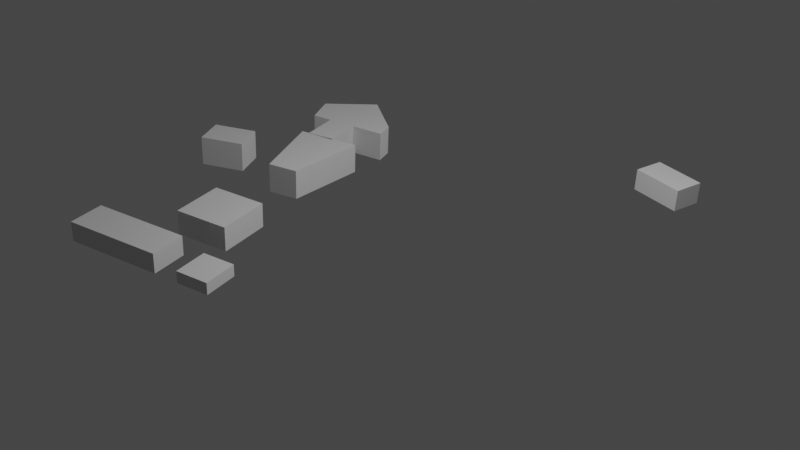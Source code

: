 # Source: map_FHNW.blend  (saved by Blender 2.93.21; exported with 4.5.12 LTS)
import bpy
from mathutils import Matrix  # noqa: F401  (used for matrix-valued properties, if any)

bpy.ops.wm.read_factory_settings(use_empty=True)
scene = bpy.context.scene
scene.name = 'Scene'

# ---- collections
col_collection = bpy.data.collections.new('Collection'); scene.collection.children.link(col_collection)
col_buildings_fhnw_svg = bpy.data.collections.new('buildings_FHNW.svg'); scene.collection.children.link(col_buildings_fhnw_svg)

# ---- materials (node trees are filled in below, after node groups)
mat_svgmat = bpy.data.materials.new('SVGMat')
mat_svgmat.use_transparent_shadow = False
mat_svgmat.diffuse_color = (0.6939, 0.6939, 0.6939, 1.0)
mat_svgmat_001 = bpy.data.materials.new('SVGMat.001')
mat_svgmat_001.use_transparent_shadow = False
mat_svgmat_001.diffuse_color = (0.6939, 0.6939, 0.6939, 1.0)
mat_svgmat_002 = bpy.data.materials.new('SVGMat.002')
mat_svgmat_002.use_transparent_shadow = False
mat_svgmat_002.diffuse_color = (0.6939, 0.6939, 0.6939, 1.0)
mat_svgmat_003 = bpy.data.materials.new('SVGMat.003')
mat_svgmat_003.use_transparent_shadow = False
mat_svgmat_003.diffuse_color = (0.6939, 0.6939, 0.6939, 1.0)
mat_svgmat_004 = bpy.data.materials.new('SVGMat.004')
mat_svgmat_004.use_transparent_shadow = False
mat_svgmat_004.diffuse_color = (0.6939, 0.6939, 0.6939, 1.0)
mat_svgmat_005 = bpy.data.materials.new('SVGMat.005')
mat_svgmat_005.use_transparent_shadow = False
mat_svgmat_005.diffuse_color = (0.6939, 0.6939, 0.6939, 1.0)
mat_svgmat_012 = bpy.data.materials.new('SVGMat.012')
mat_svgmat_012.use_transparent_shadow = False
mat_svgmat_012.diffuse_color = (0.6939, 0.6939, 0.6939, 1.0)

# ---- material node trees

# ---- world
world_world = bpy.data.worlds.new('World'); scene.world = world_world
world_world.use_nodes = True; world_world.node_tree.nodes.clear()
_N = world_world.node_tree.nodes; _L = world_world.node_tree.links
n0 = _N.new('ShaderNodeOutputWorld'); n0.name = 'World Output'; n0.location = (300, 300)
n1 = _N.new('ShaderNodeBackground'); n1.name = 'Background'; n1.location = (10, 300)
n1.inputs[0].default_value = (0.05088, 0.05088, 0.05088, 1.0)
_L.new(n1.outputs[0], n0.inputs[0])
n0.is_active_output = True
world_world.color = (0.05088, 0.05088, 0.05088)
world_world.use_sun_shadow = False
world_world.sun_shadow_jitter_overblur = 0.0

# ---- cameras
cam_camera = bpy.data.cameras.new('Camera')
cam_camera.clip_end = 100.0
cam_camera.ortho_scale = 7.314

# ---- lights
light_light = bpy.data.lights.new('Light', 'POINT')
light_light.transmission_factor = 0.0
light_light.energy = 1000.0
light_light.shadow_soft_size = 0.1
light_light.shadow_maximum_resolution = 0.006
light_light.use_absolute_resolution = True

# ---- meshes
me_curve = bpy.data.meshes.new('Curve')
me_curve.from_pydata([(0.0, 0.08044, 0.0), (0.01464, 0.09154, 0.0), (0.02286, 0.0807, 0.0), (0.008222, 0.0696, 0.0), (0.0, 0.08044, 0.4757), (0.01464, 0.09154, 0.4757), (0.02286, 0.0807, 0.4757), (0.008222, 0.0696, 0.4757)], [], [(0, 1, 2), (0, 2, 3), (4, 6, 5), (4, 7, 6), (3, 2, 6, 7), (2, 1, 5, 6), (1, 0, 4, 5), (0, 3, 7, 4)])
_uv = me_curve.uv_layers.new(name='UVMap')
_uv.uv.foreach_set('vector', [0.0, 0.0, 0.3333, 0.0, 0.6667, 0.0, 0.0, 0.0, 0.6667, 0.0, 1.0, 0.0, 0.0, 0.0, 0.6667, 0.0, 0.3333, 0.0, 0.0, 0.0, 1.0, 0.0, 0.6667, 0.0, 1.0, 0.0, 0.6667, 0.0, 0.6667, 0.0, 1.0, 0.0, 0.6667, 0.0, 0.3333, 0.0, 0.3333, 0.0, 0.6667, 0.0, 0.3333, 0.0, 0.0, 0.0, 0.0, 0.0, 0.3333, 0.0, 0.0, 0.0, 1.0, 0.0, 1.0, 0.0, 0.0, 0.0])
me_curve.materials.append(mat_svgmat)
me_curve.use_remesh_fix_poles = True
me_curve.use_remesh_preserve_attributes = False
me_curve.update()
me_curve_001 = bpy.data.meshes.new('Curve.001')
me_curve_001.from_pydata([(0.04798, 0.05612, 0.0), (0.06864, 0.06506, 0.0), (0.07758, 0.04441, 0.0), (0.05692, 0.03547, 0.0), (0.04798, 0.05612, 0.3879), (0.06864, 0.06506, 0.3879), (0.07758, 0.04441, 0.3879), (0.05692, 0.03547, 0.3879)], [], [(0, 1, 2), (3, 0, 2), (4, 6, 5), (7, 6, 4), (2, 1, 5, 6), (1, 0, 4, 5), (0, 3, 7, 4), (3, 2, 6, 7)])
_uv = me_curve_001.uv_layers.new(name='UVMap')
_uv.uv.foreach_set('vector', [0.0, 0.0, 0.3333, 0.0, 0.6667, 0.0, 1.0, 0.0, 0.0, 0.0, 0.6667, 0.0, 0.0, 0.0, 0.6667, 0.0, 0.3333, 0.0, 1.0, 0.0, 0.6667, 0.0, 0.0, 0.0, 0.6667, 0.0, 0.3333, 0.0, 0.3333, 0.0, 0.6667, 0.0, 0.3333, 0.0, 0.0, 0.0, 0.0, 0.0, 0.3333, 0.0, 0.0, 0.0, 1.0, 0.0, 1.0, 0.0, 0.0, 0.0, 1.0, 0.0, 0.6667, 0.0, 0.6667, 0.0, 1.0, 0.0])
me_curve_001.materials.append(mat_svgmat_001)
me_curve_001.use_remesh_fix_poles = True
me_curve_001.use_remesh_preserve_attributes = False
me_curve_001.update()
me_curve_002 = bpy.data.meshes.new('Curve.002')
me_curve_002.from_pydata([(0.08185, 0.03367, 0.0), (0.09441, 0.0391, 0.0), (0.1003, 0.02555, 0.0), (0.08771, 0.02012, 0.0), (0.08185, 0.03367, 0.1891), (0.09441, 0.0391, 0.1891), (0.1003, 0.02555, 0.1891), (0.08771, 0.02012, 0.1891)], [], [(0, 1, 2), (3, 0, 2), (4, 6, 5), (7, 6, 4), (0, 3, 7, 4), (3, 2, 6, 7), (2, 1, 5, 6), (1, 0, 4, 5)])
_uv = me_curve_002.uv_layers.new(name='UVMap')
_uv.uv.foreach_set('vector', [0.0, 0.0, 0.3333, 0.0, 0.6667, 0.0, 1.0, 0.0, 0.0, 0.0, 0.6667, 0.0, 0.0, 0.0, 0.6667, 0.0, 0.3333, 0.0, 1.0, 0.0, 0.6667, 0.0, 0.0, 0.0, 0.0, 0.0, 1.0, 0.0, 1.0, 0.0, 0.0, 0.0, 1.0, 0.0, 0.6667, 0.0, 0.6667, 0.0, 1.0, 0.0, 0.6667, 0.0, 0.3333, 0.0, 0.3333, 0.0, 0.6667, 0.0, 0.3333, 0.0, 0.0, 0.0, 0.0, 0.0, 0.3333, 0.0])
me_curve_002.materials.append(mat_svgmat_002)
me_curve_002.use_remesh_fix_poles = True
me_curve_002.use_remesh_preserve_attributes = False
me_curve_002.update()
me_curve_003 = bpy.data.meshes.new('Curve.003')
me_curve_003.from_pydata([(0.03499, 0.01425, 0.0), (0.07183, 0.03019, 0.0), (0.07793, 0.01609, 0.0), (0.04109, 0.0001497, 0.0), (0.03499, 0.01425, 0.3153), (0.07183, 0.03019, 0.3153), (0.07793, 0.01609, 0.3153), (0.04109, 0.0001497, 0.3153)], [], [(0, 1, 2), (0, 2, 3), (4, 6, 5), (4, 7, 6), (3, 2, 6, 7), (2, 1, 5, 6), (1, 0, 4, 5), (0, 3, 7, 4)])
_uv = me_curve_003.uv_layers.new(name='UVMap')
_uv.uv.foreach_set('vector', [0.0, 0.0, 0.3333, 0.0, 0.6667, 0.0, 0.0, 0.0, 0.6667, 0.0, 1.0, 0.0, 0.0, 0.0, 0.6667, 0.0, 0.3333, 0.0, 0.0, 0.0, 1.0, 0.0, 0.6667, 0.0, 1.0, 0.0, 0.6667, 0.0, 0.6667, 0.0, 1.0, 0.0, 0.6667, 0.0, 0.3333, 0.0, 0.3333, 0.0, 0.6667, 0.0, 0.3333, 0.0, 0.0, 0.0, 0.0, 0.0, 0.3333, 0.0, 0.0, 0.0, 1.0, 0.0, 1.0, 0.0, 0.0, 0.0])
me_curve_003.materials.append(mat_svgmat_003)
me_curve_003.use_remesh_fix_poles = True
me_curve_003.use_remesh_preserve_attributes = False
me_curve_003.update()
me_curve_004 = bpy.data.meshes.new('Curve.004')
me_curve_004.from_pydata([(0.02949, 0.1112, 0.0), (0.02493, 0.1088, 0.0), (0.04487, 0.08141, 0.0), (0.05588, 0.08733, 0.0), (0.04806, 0.1206, 0.0), (0.03922, 0.1161, 0.0), (0.03078, 0.1118, 0.4757), (0.03078, 0.1118, 0.0), (0.02949, 0.1112, 0.4757), (0.02493, 0.1088, 0.4757), (0.04487, 0.08141, 0.4757), (0.05588, 0.08733, 0.4757), (0.04806, 0.1206, 0.4757), (0.03922, 0.1161, 0.4757), (0.01778, 0.1521, 0.0), (0.004939, 0.1326, 0.0), (0.01341, 0.1218, 0.0), (0.02103, 0.1253, 0.0), (0.03161, 0.1301, 0.0), (0.0443, 0.1359, 0.0), (0.04036, 0.1428, 0.0), (0.01778, 0.1521, 0.4757), (0.004939, 0.1326, 0.4757), (0.01341, 0.1218, 0.4757), (0.02103, 0.1253, 0.4757), (0.03161, 0.1301, 0.4757), (0.0443, 0.1359, 0.4757), (0.04036, 0.1428, 0.4757), (0.02103, 0.1253, 0.09513), (0.03161, 0.1301, 0.09513), (0.02784, 0.1102, 0.4757), (0.03843, 0.115, 0.4757), (0.02784, 0.1102, 0.09513), (0.03843, 0.115, 0.09513)], [], [(5, 4, 3), (5, 3, 7), (1, 0, 3), (2, 1, 3), (13, 11, 12), (6, 11, 13), (8, 11, 6), (9, 11, 8), (10, 11, 9), (1, 2, 10, 9), (3, 0, 7), (0, 1, 9, 8), (13, 5, 7, 0, 8, 6), (3, 4, 12, 11), (4, 5, 13, 12), (2, 3, 11, 10), (15, 14, 20), (15, 20, 19), (15, 19, 18), (16, 15, 17), (17, 15, 18), (28, 29, 33, 32), (22, 27, 21), (22, 26, 27), (22, 25, 26), (23, 24, 22), (24, 25, 22), (14, 15, 22, 21), (15, 16, 23, 22), (19, 20, 27, 26), (16, 17, 28, 24, 23), (20, 14, 21, 27), (18, 19, 26, 25, 29), (17, 18, 29, 28), (32, 33, 31, 30), (24, 28, 32, 30), (25, 24, 30, 31), (29, 25, 31, 33)])
me_curve_004.polygons.foreach_set('material_index', [0, 0, 0, 0, 0, 0, 0, 0, 0, 0, 0, 0, 0, 0, 0, 0, 1, 1, 1, 1, 1, 1, 1, 1, 1, 1, 1, 1, 1, 1, 1, 1, 1, 1, 1, 1, 1, 1])
_uv = me_curve_004.uv_layers.new(name='UVMap')
_uv.uv.foreach_set('vector', [1.0, 0.0, 0.8571, 0.0, 0.7143, 0.0, 1.0, 0.0, 0.7143, 0.0, 0.2256, 0.0, 0.4286, 0.0, 0.2857, 0.0, 0.7143, 0.0, 0.5714, 0.0, 0.4286, 0.0, 0.7143, 0.0, 1.0, 0.0, 0.7143, 0.0, 0.8571, 0.0, 0.2256, 0.0, 0.7143, 0.0, 1.0, 0.0, 0.2857, 0.0, 0.7143, 0.0, 0.2256, 0.0, 0.4286, 0.0, 0.7143, 0.0, 0.2857, 0.0, 0.5714, 0.0, 0.7143, 0.0, 0.4286, 0.0, 0.4286, 0.0, 0.5714, 0.0, 0.5714, 0.0, 0.4286, 0.0, 0.7143, 0.0, 0.2857, 0.0, 0.2256, 0.0, 0.2857, 0.0, 0.4286, 0.0, 0.4286, 0.0, 0.2857, 0.0, 1.0, 0.0, 1.0, 0.0, 0.2256, 0.0, 0.2857, 0.0, 0.2857, 0.0, 0.2256, 0.0, 0.7143, 0.0, 0.8571, 0.0, 0.8571, 0.0, 0.7143, 0.0, 0.8571, 0.0, 1.0, 0.0, 1.0, 0.0, 0.8571, 0.0, 0.5714, 0.0, 0.7143, 0.0, 0.7143, 0.0, 0.5714, 0.0, 0.125, 0.0, 0.0, 0.0, 1.0, 0.0, 0.125, 0.0, 1.0, 0.0, 0.875, 0.0, 0.125, 0.0, 0.875, 0.0, 0.75, 0.0, 0.25, 0.0, 0.125, 0.0, 0.375, 0.0, 0.375, 0.0, 0.125, 0.0, 0.75, 0.0, 0.375, 0.0, 0.75, 0.0, 0.75, 0.0, 0.375, 0.0, 0.125, 0.0, 1.0, 0.0, 0.0, 0.0, 0.125, 0.0, 0.875, 0.0, 1.0, 0.0, 0.125, 0.0, 0.75, 0.0, 0.875, 0.0, 0.25, 0.0, 0.375, 0.0, 0.125, 0.0, 0.375, 0.0, 0.75, 0.0, 0.125, 0.0, 0.0, 0.0, 0.125, 0.0, 0.125, 0.0, 0.0, 0.0, 0.125, 0.0, 0.25, 0.0, 0.25, 0.0, 0.125, 0.0, 0.875, 0.0, 1.0, 0.0, 1.0, 0.0, 0.875, 0.0, 0.25, 0.0, 0.375, 0.0, 0.375, 0.0, 0.375, 0.0, 0.25, 0.0, 1.0, 0.0, 0.0, 0.0, 0.0, 0.0, 1.0, 0.0, 0.75, 0.0, 0.875, 0.0, 0.875, 0.0, 0.75, 0.0, 0.75, 0.0, 0.375, 0.0, 0.75, 0.0, 0.75, 0.0, 0.375, 0.0, 0.375, 0.0, 0.75, 0.0, 0.75, 0.0, 0.375, 0.0, 0.375, 0.0, 0.375, 0.0, 0.375, 0.0, 0.375, 0.0, 0.75, 0.0, 0.375, 0.0, 0.375, 0.0, 0.75, 0.0, 0.75, 0.0, 0.75, 0.0, 0.75, 0.0, 0.75, 0.0])
me_curve_004.materials.append(mat_svgmat_004)
me_curve_004.materials.append(mat_svgmat_005)
me_curve_004.use_remesh_fix_poles = True
me_curve_004.use_remesh_preserve_attributes = False
me_curve_004.update()
me_curve_012 = bpy.data.meshes.new('Curve.012')
me_curve_012.from_pydata([(0.1228, 0.226, 0.0), (0.1442, 0.226, 0.0), (0.1442, 0.2133, 0.0), (0.1228, 0.2133, 0.0), (0.1228, 0.226, 0.3517), (0.1442, 0.226, 0.3517), (0.1442, 0.2133, 0.3517), (0.1228, 0.2133, 0.3517)], [], [(3, 0, 1), (3, 1, 2), (7, 5, 4), (7, 6, 5), (2, 1, 5, 6), (1, 0, 4, 5), (0, 3, 7, 4), (3, 2, 6, 7)])
_uv = me_curve_012.uv_layers.new(name='UVMap')
_uv.uv.foreach_set('vector', [1.0, 0.0, 0.0, 0.0, 0.3333, 0.0, 1.0, 0.0, 0.3333, 0.0, 0.6667, 0.0, 1.0, 0.0, 0.3333, 0.0, 0.0, 0.0, 1.0, 0.0, 0.6667, 0.0, 0.3333, 0.0, 0.6667, 0.0, 0.3333, 0.0, 0.3333, 0.0, 0.6667, 0.0, 0.3333, 0.0, 0.0, 0.0, 0.0, 0.0, 0.3333, 0.0, 0.0, 0.0, 1.0, 0.0, 1.0, 0.0, 0.0, 0.0, 1.0, 0.0, 0.6667, 0.0, 0.6667, 0.0, 1.0, 0.0])
me_curve_012.materials.append(mat_svgmat_012)
me_curve_012.use_remesh_fix_poles = True
me_curve_012.use_remesh_preserve_attributes = False
me_curve_012.update()

# ---- objects
ob_light = bpy.data.objects.new('Light', light_light)
ob_camera = bpy.data.objects.new('Camera', cam_camera)
ob_empty = bpy.data.objects.new('Empty', None)
ob_curve = bpy.data.objects.new('Curve', me_curve)
ob_curve_001 = bpy.data.objects.new('Curve.001', me_curve_001)
ob_curve_002 = bpy.data.objects.new('Curve.002', me_curve_002)
ob_curve_003 = bpy.data.objects.new('Curve.003', me_curve_003)
ob_curve_004 = bpy.data.objects.new('Curve.004', me_curve_004)
ob_curve_011 = bpy.data.objects.new('Curve.011', me_curve_012)

# ---- transforms, parenting, visibility, modifiers, constraints
ob_light.location = (4.076, 1.005, 5.904)
ob_light.rotation_euler = (0.6503, 0.05522, 1.866)
ob_light.lock_rotations_4d = False
ob_light.empty_display_type = 'ARROWS'
ob_light.color = (0.0, 0.0, 0.0, 0.0)
ob_light.lineart.crease_threshold = 0.0
ob_camera.location = (12.52, -7.891, 8.141)
ob_camera.rotation_euler = (1.053, -0.03319, 0.9584)
ob_camera.lock_rotations_4d = False
ob_camera.empty_display_type = 'ARROWS'
ob_camera.color = (0.0, 0.0, 0.0, 0.0)
ob_camera.display_type = 'WIRE'
ob_camera.lineart.crease_threshold = 0.0
ob_empty.location = (-2.427, 2.98, 0.0)
ob_empty.empty_display_type = 'IMAGE'
ob_empty.empty_display_size = 10.91
ob_empty.empty_image_offset = (-0.2291, -0.7709)
ob_curve.location = (-2.656, -3.664, -2.98e-08)
ob_curve.scale = (38.07, 38.07, 1.0)
ob_curve_001.location = (-2.656, -3.664, -2.98e-08)
ob_curve_001.scale = (38.07, 38.07, 1.0)
ob_curve_002.location = (-2.656, -3.664, -2.98e-08)
ob_curve_002.scale = (38.07, 38.07, 1.0)
ob_curve_003.location = (-2.656, -3.664, -2.98e-08)
ob_curve_003.scale = (38.07, 38.07, 1.0)
ob_curve_004.location = (-2.656, -3.664, -2.98e-08)
ob_curve_004.scale = (38.07, 38.07, 1.0)
ob_curve_011.location = (-2.883, -4.085, 0.0)
ob_curve_011.scale = (39.77, 39.77, 1.0)

# ---- collection membership
col_collection.objects.link(ob_light)
col_collection.objects.link(ob_camera)
col_collection.objects.link(ob_empty)
col_buildings_fhnw_svg.objects.link(ob_curve)
col_buildings_fhnw_svg.objects.link(ob_curve_001)
col_buildings_fhnw_svg.objects.link(ob_curve_002)
col_buildings_fhnw_svg.objects.link(ob_curve_003)
col_buildings_fhnw_svg.objects.link(ob_curve_004)
col_buildings_fhnw_svg.objects.link(ob_curve_011)

# ---- scene / render settings (as saved in the file)
scene.camera = ob_camera
scene.frame_start = 1; scene.frame_end = 250; scene.frame_set(1)
scene.render.engine = 'BLENDER_EEVEE_NEXT'
scene.cycles.use_denoising = False
scene.cycles.samples = 128
scene.cycles.sampling_pattern = 'TABULATED_SOBOL'
scene.cycles.use_adaptive_sampling = False
scene.cycles.use_light_tree = False
scene.view_settings.view_transform = 'Filmic'
bpy.context.view_layer.update()
